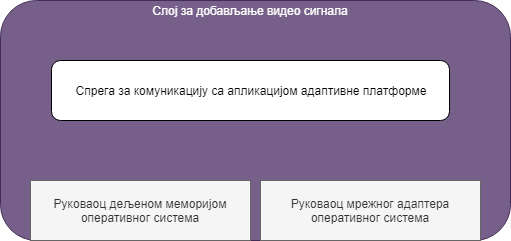

The diagram above was exported from draw.io. Its source (the exported page's mxGraphModel, read from the mxfile embedded in the PNG):
<mxGraphModel dx="1422" dy="864" grid="1" gridSize="10" guides="1" tooltips="1" connect="1" arrows="1" fold="1" page="1" pageScale="1" pageWidth="850" pageHeight="1100" math="0" shadow="0">
  <root>
    <mxCell id="0" />
    <mxCell id="1" parent="0" />
    <mxCell id="2" value="" style="rounded=1;whiteSpace=wrap;html=1;fillColor=#76608a;strokeColor=#432D57;fontColor=#ffffff;" vertex="1" parent="1">
      <mxGeometry x="600" y="1370" width="510" height="240" as="geometry" />
    </mxCell>
    <mxCell id="3" value="&lt;font color=&quot;#ffffff&quot;&gt;Слој за добављање видео сигнала&lt;/font&gt;" style="text;html=1;strokeColor=none;fillColor=none;align=center;verticalAlign=middle;whiteSpace=wrap;rounded=0;" vertex="1" parent="1">
      <mxGeometry x="700" y="1370" width="300" height="20" as="geometry" />
    </mxCell>
    <mxCell id="4" value="Руковаоц дељеном меморијом оперативног система" style="rounded=0;whiteSpace=wrap;html=1;fillColor=#f5f5f5;strokeColor=#666666;fontColor=#333333;" vertex="1" parent="1">
      <mxGeometry x="630" y="1550" width="220" height="60" as="geometry" />
    </mxCell>
    <mxCell id="5" value="Руковаоц мрежног адаптера оперативног система" style="rounded=0;whiteSpace=wrap;html=1;fillColor=#f5f5f5;strokeColor=#666666;fontColor=#333333;" vertex="1" parent="1">
      <mxGeometry x="860" y="1550" width="220" height="60" as="geometry" />
    </mxCell>
    <mxCell id="6" value="Спрега за комуникацију са апликацијом адаптивне платформе" style="rounded=1;whiteSpace=wrap;html=1;" vertex="1" parent="1">
      <mxGeometry x="651" y="1430" width="398" height="60" as="geometry" />
    </mxCell>
  </root>
</mxGraphModel>